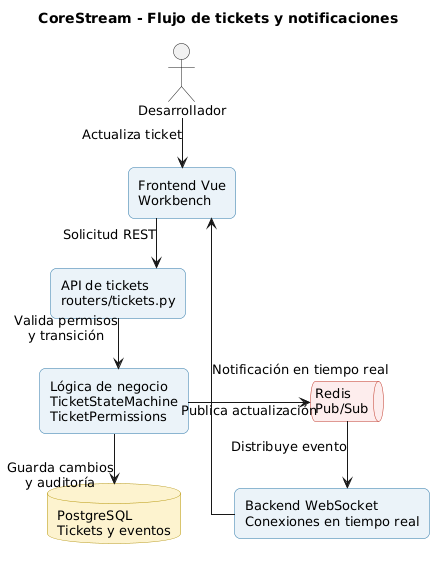

The diagram above was rendered by PlantUML. Its source (embedded in the PNG):
@startuml
title CoreStream - Flujo de tickets y notificaciones

top to bottom direction

skinparam shadowing false
skinparam roundcorner 12
skinparam defaultFontName Arial
skinparam defaultFontSize 13
skinparam nodesep 40
skinparam ranksep 50
skinparam linetype ortho

skinparam rectangle {
  BackgroundColor #EAF2F8
  BorderColor #2874A6
}
skinparam database {
  BackgroundColor #FCF3CF
  BorderColor #B7950B
}
skinparam queue {
  BackgroundColor #FDEDEC
  BorderColor #C0392B
}

actor "Desarrollador" as User

rectangle "Frontend Vue\nWorkbench" as FE
rectangle "API de tickets\nrouters/tickets.py" as API
rectangle "Lógica de negocio\nTicketStateMachine\nTicketPermissions" as Logic
database "PostgreSQL\nTickets y eventos" as DB
queue "Redis\nPub/Sub" as Redis
rectangle "Backend WebSocket\nConexiones en tiempo real" as WS

User -down-> FE : Actualiza ticket
FE -down-> API : Solicitud REST
API -down-> Logic : Valida permisos\ny transición
Logic -down-> DB : Guarda cambios\ny auditoría
Logic -right-> Redis : Publica actualización
Redis -down-> WS : Distribuye evento
WS -left-> FE : Notificación en tiempo real
@enduml